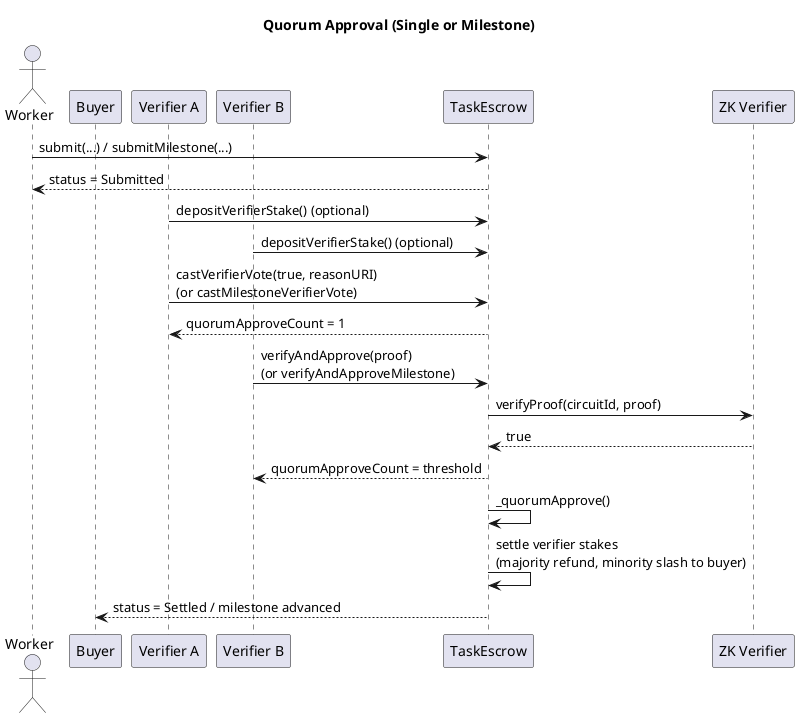

The diagram above was rendered by PlantUML. Its source (embedded in the PNG):
@startuml
title Quorum Approval (Single or Milestone)

actor Worker
participant Buyer
participant "Verifier A" as VA
participant "Verifier B" as VB
participant "TaskEscrow" as Escrow
participant "ZK Verifier" as ZK

Worker -> Escrow: submit(...) / submitMilestone(...)
Escrow --> Worker: status = Submitted

VA -> Escrow: depositVerifierStake() (optional)
VB -> Escrow: depositVerifierStake() (optional)

VA -> Escrow: castVerifierVote(true, reasonURI)\n(or castMilestoneVerifierVote)
Escrow --> VA: quorumApproveCount = 1

VB -> Escrow: verifyAndApprove(proof)\n(or verifyAndApproveMilestone)
Escrow -> ZK: verifyProof(circuitId, proof)
ZK --> Escrow: true
Escrow --> VB: quorumApproveCount = threshold

Escrow -> Escrow: _quorumApprove()
Escrow -> Escrow: settle verifier stakes\n(majority refund, minority slash to buyer)
Escrow --> Buyer: status = Settled / milestone advanced
@enduml